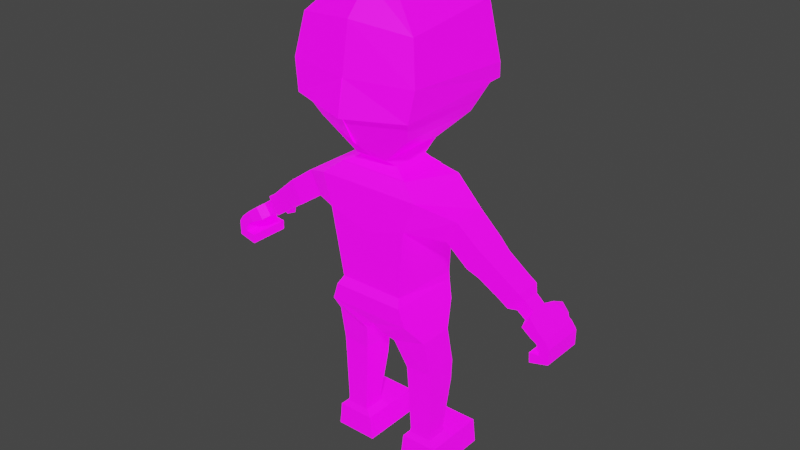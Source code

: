 # Source: claude.blend  (saved by Blender 3.5.10; exported with 4.5.12 LTS)
import bpy
from mathutils import Matrix  # noqa: F401  (used for matrix-valued properties, if any)

bpy.ops.wm.read_factory_settings(use_empty=True)
scene = bpy.context.scene
scene.name = 'Scene'

# ---- collections
col_collection = bpy.data.collections.new('Collection'); scene.collection.children.link(col_collection)

# ---- images (referenced by path relative to the original .blend; pixels are not part of the script)
import os
ASSET_DIR = os.environ.get("B2B_ASSET_DIR", "")  # directory of the original .blend (textures are referenced by path, not embedded)
HERE = os.path.dirname(os.path.abspath(__file__))  # packed textures are extracted next to this script under _unpacked/

def load_image(name, relpath, width, height, colorspace="sRGB"):
    """Load a texture the original file referenced (path relative to the .blend, or extracted next to this script)."""
    p = next((c for c in (os.path.join(HERE, relpath), os.path.join(ASSET_DIR, relpath)) if relpath and os.path.exists(c)), "")
    if p:
        img = bpy.data.images.load(p, check_existing=True)
        img.name = name
    else:  # same state as the original file: an image datablock whose file is absent (Cycles renders it pink)
        img = bpy.data.images.new(name, width, height)
        img.source = "FILE"
        img.filepath = "//" + (relpath or name)
    img.colorspace_settings.name = colorspace
    return img
img_imphenziapalette02_emission_png = load_image('ImphenziaPalette02-Emission.png', 'ImphenziaPalette02-Emission.png', 1024, 1024, 'sRGB')
img_imphenziapalette02_albedo_png = load_image('ImphenziaPalette02-Albedo.png', 'ImphenziaPalette02-Albedo.png', 1024, 1024, 'sRGB')

# ---- materials (node trees are filled in below, after node groups)
mat_material = bpy.data.materials.new('Material')
mat_material.alpha_threshold = 0.0
mat_material.use_transparent_shadow = False
mat_material.roughness = 0.5
mat_material.line_color = (0.0, 0.0, 0.0, 1.0)

# ---- material node trees
mat_material.use_nodes = True; mat_material.node_tree.nodes.clear()
_N = mat_material.node_tree.nodes; _L = mat_material.node_tree.links
n0 = _N.new('ShaderNodeOutputMaterial'); n0.name = 'Material Output'; n0.location = (300, 300)
n1 = _N.new('ShaderNodeBsdfPrincipled'); n1.name = 'Principled BSDF'; n1.location = (10, 300)
n1.distribution = 'GGX'
n1.subsurface_method = 'RANDOM_WALK_SKIN'
n1.inputs[3].default_value = 1.45
n1.inputs[28].default_value = 1.0
n2 = _N.new('ShaderNodeTexImage'); n2.name = 'Image Texture.001'; n2.location = (-380, -20)
n2.image = img_imphenziapalette02_emission_png
n3 = _N.new('ShaderNodeTexImage'); n3.name = 'Image Texture'; n3.location = (-377, 312)
n3.image = img_imphenziapalette02_albedo_png
_L.new(n1.outputs[0], n0.inputs[0])
_L.new(n3.outputs[0], n1.inputs[0])
_L.new(n2.outputs[0], n1.inputs[27])
n0.is_active_output = True

# ---- world
world_world = bpy.data.worlds.new('World'); scene.world = world_world
world_world.use_nodes = True; world_world.node_tree.nodes.clear()
_N = world_world.node_tree.nodes; _L = world_world.node_tree.links
n0 = _N.new('ShaderNodeOutputWorld'); n0.name = 'World Output'; n0.location = (300, 300)
n1 = _N.new('ShaderNodeBackground'); n1.name = 'Background'; n1.location = (10, 300)
n1.inputs[0].default_value = (0.05088, 0.05088, 0.05088, 1.0)
_L.new(n1.outputs[0], n0.inputs[0])
n0.is_active_output = True
world_world.color = (0.05088, 0.05088, 0.05088)
world_world.use_sun_shadow = False
world_world.sun_shadow_jitter_overblur = 0.0

# ---- meshes
me_cube = bpy.data.meshes.new('Cube')
me_cube.from_pydata([(-0.1631, -0.1402, 0.6624), (-0.1671, 0.1185, 0.6676), (-0.04769, 0.1226, 0.5928), (-0.04769, -0.1217, 0.5928), (0.0, -0.1402, 0.6624), (0.0, 0.1385, 0.6676), (0.0, -0.1183, 0.6097), (0.0, 0.1259, 0.6097), (0.0, -0.1243, 0.7611), (-0.1249, -0.1243, 0.7608), (-0.1398, 0.1388, 0.7608), (-0.1948, 0.0639, 0.5773), (-0.0641, 0.06055, 0.5425), (-0.1948, -0.07123, 0.5773), (-0.0641, -0.07458, 0.5425), (-0.2009, 0.08316, 0.3548), (-0.09896, 0.08316, 0.3527), (-0.2009, -0.03803, 0.3548), (-0.09896, -0.03803, 0.3527), (-0.2273, 0.05986, 0.1155), (-0.08303, 0.05986, 0.115), (-0.2273, -0.04677, 0.1155), (-0.08303, -0.04677, 0.115), (-0.2374, 0.05986, 0.02143), (-0.07192, 0.05986, 0.02138), (-0.2374, -0.04677, 0.02143), (-0.07192, -0.04677, 0.02138), (-0.2273, 0.1975, 0.1155), (-0.08303, 0.1975, 0.115), (-0.2374, 0.1975, 0.02143), (-0.07192, 0.1975, 0.02138), (-0.1581, -0.1414, 1.03), (0.0, -0.1414, 0.9798), (0.0, 0.1299, 0.9798), (0.0, -0.1364, 1.145), (0.0, 0.1014, 1.173), (-0.2843, -0.06947, 1.008), (-0.2843, 0.06214, 1.008), (-0.3262, -0.06947, 1.092), (-0.3262, 0.06214, 1.092), (-0.4161, -0.06757, 0.9213), (-0.4161, 0.03908, 0.9213), (-0.4567, -0.06757, 0.9935), (-0.4567, 0.03908, 0.9935), (-0.5213, -0.05371, 0.8436), (-0.5213, 0.04637, 0.8436), (-0.5626, -0.05371, 0.9092), (-0.5626, 0.04637, 0.9092), (-0.5486, -0.03719, 0.8397), (-0.5486, 0.02985, 0.8397), (-0.5763, -0.03719, 0.8835), (-0.5763, 0.02985, 0.8835), (-0.5813, -0.03725, 0.8161), (-0.5813, 0.02559, 0.8161), (-0.609, -0.03725, 0.8599), (-0.609, 0.02559, 0.8599), (-0.5911, -0.07149, 0.809), (-0.5911, 0.06674, 0.809), (-0.6188, -0.07149, 0.8528), (-0.6188, 0.06674, 0.8528), (-0.6335, -0.08213, 0.7897), (-0.6335, 0.07738, 0.7897), (-0.6564, -0.08213, 0.8246), (-0.6564, 0.07738, 0.8246), (-0.6307, -0.08213, 0.7355), (-0.6307, 0.07738, 0.7355), (-0.6328, -0.08213, 0.6988), (-0.6328, 0.07738, 0.6988), (-0.6058, 0.1174, 0.7642), (-0.6237, 0.1426, 0.7797), (-0.6301, 0.09909, 0.7573), (-0.6476, 0.1233, 0.7722), (-0.654, 0.07738, 0.7785), (-0.6679, 0.07738, 0.7575), (-0.6681, 0.07738, 0.7386), (-0.7026, 0.07738, 0.7169), (-0.7035, 0.07738, 0.7738), (-0.6861, 0.07738, 0.7989), (-0.654, -0.08213, 0.7785), (-0.6679, -0.08213, 0.7575), (-0.6681, -0.08213, 0.7386), (-0.6861, -0.08213, 0.7989), (-0.7035, -0.08213, 0.7738), (-0.7026, -0.08213, 0.7169), (-0.6193, 0.1232, 0.8242), (-0.6523, 0.108, 0.8045), (-0.6316, 0.08805, 0.7768), (-0.596, 0.1001, 0.7922), (0.0, -0.0782, 1.225), (0.0, 0.07086, 1.225), (0.0, -0.2011, 1.331), (-0.1802, -0.1463, 1.358), (-0.1084, 0.2823, 1.318), (0.0, 0.2848, 1.308), (0.0, -0.1127, 1.796), (0.0, 0.3148, 1.398), (-0.06639, 0.2116, 1.792), (0.0, 0.2037, 1.802), (0.0, 0.3348, 1.441), (0.0, -0.2497, 1.426), (-0.2167, -0.1921, 1.448), (-0.1846, 0.311, 1.458), (0.0, 0.1465, 1.251), (0.0, -0.1114, 1.249), (-0.0633, -0.1114, 1.249), (-0.0633, 0.1465, 1.251), (0.0, 0.2978, 1.518), (0.0, 0.3079, 1.379), (0.0, -0.2449, 1.553), (-0.2126, 0.2683, 1.526), (0.0, 0.2523, 1.726), (-0.02991, 0.3075, 1.381), (0.0, -0.1976, 1.725), (-0.1853, 0.2351, 1.734), (-0.1448, 0.1361, 0.7301), (0.0, 0.1447, 0.7301), (0.0, -0.1434, 0.7301), (-0.1401, -0.1434, 0.7301), (-0.1067, 0.0501, 0.14), (-0.1996, 0.0501, 0.1408), (-0.1067, -0.03701, 0.14), (-0.1996, -0.03701, 0.1408), (-0.1946, 0.04889, 0.1591), (-0.1946, -0.03581, 0.1591), (-0.1106, 0.04889, 0.1582), (-0.1106, -0.03581, 0.1582), (-0.09542, -0.04134, 0.4257), (-0.09542, 0.08662, 0.4257), (-0.2018, 0.08662, 0.434), (-0.2018, -0.04134, 0.434), (-0.3714, -0.0754, 0.9442), (-0.3714, 0.04691, 0.9442), (-0.4156, -0.0754, 1.028), (-0.4156, 0.04691, 1.028), (-0.4908, 0.04637, 0.8638), (-0.5316, 0.04637, 0.9297), (-0.4908, -0.05371, 0.8638), (-0.5316, -0.05371, 0.9297), (-0.03875, 0.279, 1.502), (-0.072, 0.2752, 1.5), (-0.04638, 0.2725, 1.58), (-0.07626, 0.2677, 1.578), (-0.08076, 0.2927, 1.584), (-0.0765, 0.3001, 1.505), (-0.04325, 0.3039, 1.508), (-0.05088, 0.2974, 1.586), (0.0, -0.1211, 1.837), (-0.1208, -0.1213, 1.812), (-0.09901, 0.1599, 1.843), (0.0, 0.1618, 1.857), (-0.223, -0.1718, 1.71), (0.0, -0.244, 1.555), (0.0, -0.2683, 1.428), (-0.2317, 0.2693, 1.524), (-0.2031, 0.3119, 1.453), (-0.2303, -0.2056, 1.446), (-0.2493, -0.1961, 1.558), (0.0, -0.2139, 1.735), (-0.2039, 0.2356, 1.743), (-0.04051, 0.3115, 1.4), (-0.03036, 0.3124, 1.377), (0.0, 0.3178, 1.376), (-0.04096, 0.3164, 1.397), (0.0, 0.3247, 1.395), (0.0, 0.1199, 1.163), (-0.06313, 0.07639, 1.213), (0.0, 0.07754, 1.215), (-0.06322, 0.08211, 1.218), (0.0, 0.08326, 1.219), (-0.03788, 0.1115, 1.163), (0.0, 0.1241, 1.17), (-0.03892, 0.1157, 1.17), (0.0, 0.1308, 1.163), (0.0, 0.1423, 0.9797), (-0.04073, 0.1401, 0.9803), (0.0, 0.1485, 0.9797), (0.0, 0.1408, 0.8884), (0.0, 0.1492, 0.8878), (0.0, 0.147, 0.8884), (0.0, 0.1554, 0.8878), (-0.06431, 0.06275, 1.218), (0.0, 0.06391, 1.22), (-0.06441, 0.06848, 1.222), (0.0, 0.06963, 1.224), (-0.04073, 0.1339, 0.9803), (-0.03788, 0.1224, 1.163), (-0.1979, 0.1014, 1.173), (-0.09932, -0.08902, 1.21), (0.0, -0.08902, 1.21), (0.0, 0.08523, 1.197), (0.0, 0.07621, 1.213), (0.0, 0.08547, 1.199), (-0.0997, -0.08878, 1.212), (-0.1355, -0.1081, 1.197), (0.0, -0.2179, 1.364), (-0.1348, 0.2923, 1.366), (0.0, 0.3021, 1.354), (-0.1928, -0.1622, 1.389), (0.0, 0.2622, 1.299), (-0.1611, -0.1406, 1.341), (0.0, -0.1865, 1.318), (-0.1011, 0.2602, 1.307), (0.0, 0.1468, 0.7631), (-0.1581, 0.1299, 1.03), (-0.1979, -0.1364, 1.145), (-0.1351, 0.08523, 1.197), (0.0, -0.1084, 1.195), (-0.1351, -0.1084, 1.195), (0.0, -0.1081, 1.197), (0.0, -0.08878, 1.212), (-0.0997, 0.07625, 1.213), (-0.1355, 0.08547, 1.199), (-0.06281, 0.1419, 0.7617), (-0.09737, 0.1299, 1.011), (-0.08322, 0.08523, 1.197), (-0.08345, 0.08547, 1.199), (-0.09751, 0.1014, 1.173), (-0.0614, 0.07625, 1.213), (-0.07932, -0.0782, 1.225), (-0.07932, 0.07086, 1.225), (0.1631, -0.1402, 0.6624), (0.1671, 0.1185, 0.6676), (0.04769, 0.1226, 0.5928), (0.04769, -0.1217, 0.5928), (0.1249, -0.1243, 0.7608), (0.1398, 0.1388, 0.7608), (0.1948, 0.0639, 0.5773), (0.0641, 0.06055, 0.5425), (0.1948, -0.07123, 0.5773), (0.0641, -0.07458, 0.5425), (0.2009, 0.08316, 0.3548), (0.09896, 0.08316, 0.3527), (0.2009, -0.03803, 0.3548), (0.09896, -0.03803, 0.3527), (0.2273, 0.05986, 0.1155), (0.08303, 0.05986, 0.115), (0.2273, -0.04677, 0.1155), (0.08303, -0.04677, 0.115), (0.2374, 0.05986, 0.02143), (0.07192, 0.05986, 0.02138), (0.2374, -0.04677, 0.02143), (0.07192, -0.04677, 0.02138), (0.2273, 0.1975, 0.1155), (0.08303, 0.1975, 0.115), (0.2374, 0.1975, 0.02143), (0.07192, 0.1975, 0.02138), (0.1581, -0.1414, 1.03), (0.2843, -0.06947, 1.008), (0.2843, 0.06214, 1.008), (0.3262, -0.06947, 1.092), (0.3262, 0.06214, 1.092), (0.4161, -0.06757, 0.9213), (0.4161, 0.03908, 0.9213), (0.4567, -0.06757, 0.9935), (0.4567, 0.03908, 0.9935), (0.5213, -0.05371, 0.8436), (0.5213, 0.04637, 0.8436), (0.5626, -0.05371, 0.9092), (0.5626, 0.04637, 0.9092), (0.5486, -0.03719, 0.8397), (0.5486, 0.02985, 0.8397), (0.5763, -0.03719, 0.8835), (0.5763, 0.02985, 0.8835), (0.5813, -0.03725, 0.8161), (0.5813, 0.02559, 0.8161), (0.609, -0.03725, 0.8599), (0.609, 0.02559, 0.8599), (0.5911, -0.07149, 0.809), (0.5911, 0.06674, 0.809), (0.6188, -0.07149, 0.8528), (0.6188, 0.06674, 0.8528), (0.6335, -0.08213, 0.7897), (0.6335, 0.07738, 0.7897), (0.6564, -0.08213, 0.8246), (0.6564, 0.07738, 0.8246), (0.6307, -0.08213, 0.7355), (0.6307, 0.07738, 0.7355), (0.6328, -0.08213, 0.6988), (0.6328, 0.07738, 0.6988), (0.6058, 0.1174, 0.7642), (0.6237, 0.1426, 0.7797), (0.6301, 0.09909, 0.7573), (0.6476, 0.1233, 0.7722), (0.654, 0.07738, 0.7785), (0.6679, 0.07738, 0.7575), (0.6681, 0.07738, 0.7386), (0.7026, 0.07738, 0.7169), (0.7035, 0.07738, 0.7738), (0.6861, 0.07738, 0.7989), (0.654, -0.08213, 0.7785), (0.6679, -0.08213, 0.7575), (0.6681, -0.08213, 0.7386), (0.6861, -0.08213, 0.7989), (0.7035, -0.08213, 0.7738), (0.7026, -0.08213, 0.7169), (0.6193, 0.1232, 0.8242), (0.6523, 0.108, 0.8045), (0.6316, 0.08805, 0.7768), (0.596, 0.1001, 0.7922), (0.1802, -0.1463, 1.358), (0.1084, 0.2823, 1.318), (0.06639, 0.2116, 1.792), (0.2167, -0.1921, 1.448), (0.1846, 0.311, 1.458), (0.0633, -0.1114, 1.249), (0.0633, 0.1465, 1.251), (0.2126, 0.2683, 1.526), (0.02991, 0.3075, 1.381), (0.1853, 0.2351, 1.734), (0.1448, 0.1361, 0.7301), (0.1401, -0.1434, 0.7301), (0.1067, 0.0501, 0.14), (0.1996, 0.0501, 0.1408), (0.1067, -0.03701, 0.14), (0.1996, -0.03701, 0.1408), (0.1946, 0.04889, 0.1591), (0.1946, -0.03581, 0.1591), (0.1106, 0.04889, 0.1582), (0.1106, -0.03581, 0.1582), (0.09542, -0.04134, 0.4257), (0.09542, 0.08662, 0.4257), (0.2018, 0.08662, 0.434), (0.2018, -0.04134, 0.434), (0.3714, -0.0754, 0.9442), (0.3714, 0.04691, 0.9442), (0.4156, -0.0754, 1.028), (0.4156, 0.04691, 1.028), (0.4908, 0.04637, 0.8638), (0.5316, 0.04637, 0.9297), (0.4908, -0.05371, 0.8638), (0.5316, -0.05371, 0.9297), (0.03875, 0.279, 1.502), (0.072, 0.2752, 1.5), (0.04638, 0.2725, 1.58), (0.07626, 0.2677, 1.578), (0.08076, 0.2927, 1.584), (0.0765, 0.3001, 1.505), (0.04325, 0.3039, 1.508), (0.05088, 0.2974, 1.586), (0.1208, -0.1213, 1.812), (0.09901, 0.1599, 1.843), (0.223, -0.1718, 1.71), (0.2317, 0.2693, 1.524), (0.2031, 0.3119, 1.453), (0.2303, -0.2056, 1.446), (0.2493, -0.1961, 1.558), (0.2039, 0.2356, 1.743), (0.04051, 0.3115, 1.4), (0.03036, 0.3124, 1.377), (0.04096, 0.3164, 1.397), (0.06313, 0.07639, 1.213), (0.06322, 0.08211, 1.218), (0.03788, 0.1115, 1.163), (0.03892, 0.1157, 1.17), (0.04073, 0.1401, 0.9803), (0.06431, 0.06275, 1.218), (0.06441, 0.06848, 1.222), (0.04073, 0.1339, 0.9803), (0.03788, 0.1224, 1.163), (0.1979, 0.1014, 1.173), (0.09932, -0.08902, 1.21), (0.0997, -0.08878, 1.212), (0.1355, -0.1081, 1.197), (0.1348, 0.2923, 1.366), (0.1928, -0.1622, 1.389), (0.1611, -0.1406, 1.341), (0.1011, 0.2602, 1.307), (0.1581, 0.1299, 1.03), (0.1979, -0.1364, 1.145), (0.1351, 0.08523, 1.197), (0.1351, -0.1084, 1.195), (0.0997, 0.07625, 1.213), (0.1355, 0.08547, 1.199), (0.06281, 0.1419, 0.7617), (0.09737, 0.1299, 1.011), (0.08322, 0.08523, 1.197), (0.08345, 0.08547, 1.199), (0.09751, 0.1014, 1.173), (0.0614, 0.07625, 1.213), (0.07932, -0.0782, 1.225), (0.07932, 0.07086, 1.225)], [], [(3, 0, 13, 14), (6, 4, 0, 3), (115, 114, 10, 202), (2, 7, 6, 3), (2, 1, 5, 7), (6, 7, 5, 4), (9, 8, 32, 31), (117, 116, 8, 9), (116, 115, 202, 8), (114, 117, 9, 10), (127, 126, 18, 16), (1, 2, 12, 11), (2, 3, 14, 12), (0, 1, 11, 13), (119, 118, 20, 19), (129, 128, 15, 17), (126, 129, 17, 18), (128, 127, 16, 15), (22, 21, 25, 26), (118, 120, 22, 20), (121, 119, 19, 21), (120, 121, 21, 22), (26, 25, 23, 24), (20, 24, 30, 28), (20, 22, 26, 24), (21, 19, 23, 25), (27, 28, 30, 29), (24, 23, 29, 30), (23, 19, 27, 29), (19, 20, 28, 27), (8, 202, 33, 32), (10, 9, 31, 203), (31, 32, 34, 204), (32, 33, 35, 34), (204, 186, 39, 38), (131, 130, 40, 41), (203, 31, 36, 37), (186, 203, 37, 39), (31, 204, 38, 36), (135, 134, 45, 47), (130, 132, 42, 40), (132, 133, 43, 42), (133, 131, 41, 43), (44, 46, 50, 48), (134, 136, 44, 45), (136, 137, 46, 44), (137, 135, 47, 46), (51, 49, 53, 55), (46, 47, 51, 50), (47, 45, 49, 51), (45, 44, 48, 49), (52, 54, 58, 56), (49, 48, 52, 53), (48, 50, 54, 52), (50, 51, 55, 54), (56, 58, 62, 60), (54, 55, 59, 58), (55, 53, 57, 59), (53, 52, 56, 57), (75, 74, 65, 67), (58, 59, 63, 62), (85, 84, 69, 71), (57, 56, 60, 61), (65, 64, 66, 67), (74, 80, 64, 65), (80, 83, 66, 64), (83, 75, 67, 66), (69, 68, 70, 71), (86, 85, 71, 70), (87, 86, 70, 68), (84, 87, 68, 69), (62, 63, 77, 81), (81, 77, 76, 82), (82, 76, 75, 83), (60, 62, 81, 78), (78, 81, 82, 79), (79, 82, 83, 80), (61, 60, 78, 72), (72, 78, 79, 73), (73, 79, 80, 74), (63, 61, 72, 77), (77, 72, 73, 76), (76, 73, 74, 75), (59, 57, 87, 84), (57, 61, 86, 87), (61, 63, 85, 86), (63, 59, 84, 85), (200, 198, 93, 90), (188, 190, 89, 88), (112, 110, 97, 94), (201, 199, 91, 92), (198, 201, 92, 93), (97, 96, 148, 149), (100, 99, 152, 155), (110, 113, 96, 97), (96, 113, 158, 148), (90, 194, 99, 100, 197, 91, 199, 104, 103, 200), (196, 195, 101, 98), (195, 197, 100, 101), (194, 196, 98, 99), (218, 88, 103, 104), (89, 219, 105, 102), (219, 218, 104, 105), (88, 89, 102, 103), (109, 101, 154, 153), (98, 101, 109, 106), (101, 100, 155, 154), (99, 98, 106, 108), (112, 94, 146, 157), (106, 109, 113, 110), (113, 109, 153, 158), (108, 106, 110, 112), (1, 0, 117, 114), (4, 5, 115, 116), (0, 4, 116, 117), (5, 1, 114, 115), (125, 123, 121, 120), (123, 122, 119, 121), (124, 125, 120, 118), (122, 124, 118, 119), (15, 16, 124, 122), (16, 18, 125, 124), (17, 15, 122, 123), (18, 17, 123, 125), (11, 12, 127, 128), (14, 13, 129, 126), (13, 11, 128, 129), (12, 14, 126, 127), (39, 37, 131, 133), (38, 39, 133, 132), (36, 38, 132, 130), (37, 36, 130, 131), (42, 43, 135, 137), (40, 42, 137, 136), (41, 40, 136, 134), (43, 41, 134, 135), (138, 140, 141, 139), (144, 143, 142, 145), (141, 140, 145, 142), (138, 139, 143, 144), (140, 138, 144, 145), (139, 141, 142, 143), (149, 148, 147, 146), (158, 150, 147, 148), (150, 157, 146, 147), (155, 152, 151, 156), (154, 155, 156, 153), (156, 151, 157, 150), (153, 156, 150, 158), (99, 108, 151, 152), (108, 112, 157, 151), (94, 97, 149, 146), (107, 95, 159, 111), (161, 160, 162, 163), (107, 111, 160, 161), (159, 95, 163, 162), (111, 159, 162, 160), (164, 166, 165, 169), (170, 171, 167, 168), (169, 165, 167, 171), (167, 165, 180, 182), (172, 185, 171, 170), (169, 171, 185), (174, 175, 179, 178), (164, 169, 184, 173), (185, 172, 175, 174), (177, 176, 178, 179), (184, 174, 178, 176), (173, 184, 176, 177), (180, 181, 183, 182), (168, 167, 182, 183), (165, 166, 181, 180), (169, 185, 174, 184), (204, 34, 206, 207), (34, 35, 189, 206), (187, 207, 193, 192), (188, 187, 192, 209), (206, 188, 209, 208), (188, 88, 218, 192, 209), (90, 93, 196, 194), (92, 91, 197, 195), (93, 92, 195, 196), (102, 105, 201, 198), (105, 104, 199, 201), (103, 102, 198, 200), (212, 10, 203, 213), (213, 203, 186, 216), (186, 204, 207, 205), (216, 186, 205, 214), (193, 208, 209, 192), (205, 207, 193, 211), (207, 206, 208, 193), (214, 205, 211, 215), (189, 214, 215, 191), (35, 216, 214, 189), (33, 213, 216, 35), (202, 212, 213, 33), (191, 215, 210, 219, 89, 190), (218, 219, 210, 192), (192, 210, 215, 211, 193), (223, 229, 228, 220), (6, 223, 220, 4), (115, 202, 225, 309), (222, 223, 6, 7), (222, 7, 5, 221), (224, 246, 32, 8), (310, 224, 8, 116), (309, 225, 224, 310), (320, 231, 233, 319), (221, 226, 227, 222), (222, 227, 229, 223), (220, 228, 226, 221), (312, 234, 235, 311), (322, 232, 230, 321), (319, 233, 232, 322), (321, 230, 231, 320), (237, 241, 240, 236), (311, 235, 237, 313), (314, 236, 234, 312), (313, 237, 236, 314), (241, 239, 238, 240), (235, 243, 245, 239), (235, 239, 241, 237), (236, 240, 238, 234), (242, 244, 245, 243), (239, 245, 244, 238), (238, 244, 242, 234), (234, 242, 243, 235), (225, 367, 246, 224), (246, 368, 34, 32), (368, 249, 250, 359), (324, 252, 251, 323), (367, 248, 247, 246), (359, 250, 248, 367), (246, 247, 249, 368), (328, 258, 256, 327), (323, 251, 253, 325), (325, 253, 254, 326), (326, 254, 252, 324), (255, 259, 261, 257), (327, 256, 255, 329), (329, 255, 257, 330), (330, 257, 258, 328), (262, 266, 264, 260), (257, 261, 262, 258), (258, 262, 260, 256), (256, 260, 259, 255), (263, 267, 269, 265), (260, 264, 263, 259), (259, 263, 265, 261), (261, 265, 266, 262), (267, 271, 273, 269), (265, 269, 270, 266), (266, 270, 268, 264), (264, 268, 267, 263), (286, 278, 276, 285), (269, 273, 274, 270), (296, 282, 280, 295), (268, 272, 271, 267), (276, 278, 277, 275), (285, 276, 275, 291), (291, 275, 277, 294), (294, 277, 278, 286), (280, 282, 281, 279), (297, 281, 282, 296), (298, 279, 281, 297), (295, 280, 279, 298), (273, 292, 288, 274), (292, 293, 287, 288), (293, 294, 286, 287), (271, 289, 292, 273), (289, 290, 293, 292), (290, 291, 294, 293), (272, 283, 289, 271), (283, 284, 290, 289), (284, 285, 291, 290), (274, 288, 283, 272), (288, 287, 284, 283), (287, 286, 285, 284), (270, 295, 298, 268), (268, 298, 297, 272), (272, 297, 296, 274), (274, 296, 295, 270), (366, 300, 299, 365), (198, 93, 300, 366), (97, 149, 340, 301), (302, 344, 152, 99), (110, 97, 301, 308), (301, 340, 346, 308), (90, 200, 103, 304, 365, 299, 364, 302, 99, 194), (196, 98, 303, 363), (363, 303, 302, 364), (379, 304, 103, 88), (89, 102, 305, 380), (380, 305, 304, 379), (306, 342, 343, 303), (98, 106, 306, 303), (303, 343, 344, 302), (106, 110, 308, 306), (308, 346, 342, 306), (221, 309, 310, 220), (220, 310, 116, 4), (5, 115, 309, 221), (318, 313, 314, 316), (316, 314, 312, 315), (317, 311, 313, 318), (315, 312, 311, 317), (230, 315, 317, 231), (231, 317, 318, 233), (232, 316, 315, 230), (233, 318, 316, 232), (226, 321, 320, 227), (229, 319, 322, 228), (228, 322, 321, 226), (227, 320, 319, 229), (250, 326, 324, 248), (249, 325, 326, 250), (247, 323, 325, 249), (248, 324, 323, 247), (253, 330, 328, 254), (251, 329, 330, 253), (252, 327, 329, 251), (254, 328, 327, 252), (331, 332, 334, 333), (337, 338, 335, 336), (334, 335, 338, 333), (331, 337, 336, 332), (333, 338, 337, 331), (332, 336, 335, 334), (149, 146, 339, 340), (346, 340, 339, 341), (341, 339, 146, 157), (344, 345, 151, 152), (343, 342, 345, 344), (345, 341, 157, 151), (342, 346, 341, 345), (107, 307, 347, 95), (161, 163, 349, 348), (107, 161, 348, 307), (347, 349, 163, 95), (307, 348, 349, 347), (164, 352, 350, 166), (170, 168, 351, 353), (352, 353, 351, 350), (351, 356, 355, 350), (172, 170, 353, 358), (352, 358, 353), (354, 178, 179, 175), (164, 173, 357, 352), (358, 354, 175, 172), (357, 176, 178, 354), (173, 177, 176, 357), (355, 356, 183, 181), (168, 183, 356, 351), (350, 355, 181, 166), (352, 357, 354, 358), (368, 370, 206, 34), (360, 361, 362, 370), (188, 209, 361, 360), (188, 209, 361, 379, 88), (300, 363, 364, 299), (93, 196, 363, 300), (102, 198, 366, 305), (305, 366, 365, 304), (373, 374, 367, 225), (374, 377, 359, 367), (359, 369, 370, 368), (377, 375, 369, 359), (362, 361, 209, 208), (369, 372, 362, 370), (370, 362, 208, 206), (375, 376, 372, 369), (189, 191, 376, 375), (35, 189, 375, 377), (33, 35, 377, 374), (202, 33, 374, 373), (191, 190, 89, 380, 371, 376), (379, 361, 371, 380), (361, 362, 372, 376, 371)])
_uv = me_cube.uv_layers.new(name='UVMap')
_uv.uv.foreach_set('vector', [0.2787, 0.7253, 0.2787, 0.7253, 0.2787, 0.7253, 0.2787, 0.7253, 0.2787, 0.7253, 0.2787, 0.7253, 0.2787, 0.7253, 0.2787, 0.7253, 0.4454, 0.9937, 0.4454, 0.9937, 0.4454, 0.9937, 0.4454, 0.9937, 0.2787, 0.7253, 0.2787, 0.7253, 0.2787, 0.7253, 0.2787, 0.7253, 0.2787, 0.7253, 0.2787, 0.7253, 0.2787, 0.7253, 0.2787, 0.7253, 0.2461, 0.9297, 0.2461, 0.9297, 0.2461, 0.9297, 0.2461, 0.9297, 0.2793, 0.7252, 0.2793, 0.7252, 0.2793, 0.7252, 0.2793, 0.7252, 0.4454, 0.9937, 0.4454, 0.9937, 0.4454, 0.9937, 0.4454, 0.9937, 0.2461, 0.9297, 0.2461, 0.9297, 0.2461, 0.9297, 0.2461, 0.9297, 0.4454, 0.9937, 0.4454, 0.9937, 0.4454, 0.9937, 0.4454, 0.9937, 0.2787, 0.7253, 0.2787, 0.7253, 0.2787, 0.7253, 0.2787, 0.7253, 0.2787, 0.7253, 0.2787, 0.7253, 0.2787, 0.7253, 0.2787, 0.7253, 0.2787, 0.7253, 0.2787, 0.7253, 0.2787, 0.7253, 0.2787, 0.7253, 0.2787, 0.7253, 0.2787, 0.7253, 0.2787, 0.7253, 0.2787, 0.7253, 0.4553, 0.9878, 0.4553, 0.9878, 0.4553, 0.9878, 0.4553, 0.9878, 0.2787, 0.7253, 0.2787, 0.7253, 0.2787, 0.7253, 0.2787, 0.7253, 0.2787, 0.7253, 0.2787, 0.7253, 0.2787, 0.7253, 0.2787, 0.7253, 0.2787, 0.7253, 0.2787, 0.7253, 0.2787, 0.7253, 0.2787, 0.7253, 0.4553, 0.9878, 0.4553, 0.9878, 0.4553, 0.9878, 0.4553, 0.9878, 0.4553, 0.9878, 0.4553, 0.9878, 0.4553, 0.9878, 0.4553, 0.9878, 0.4553, 0.9878, 0.4553, 0.9878, 0.4553, 0.9878, 0.4553, 0.9878, 0.4553, 0.9878, 0.4553, 0.9878, 0.4553, 0.9878, 0.4553, 0.9878, 0.4553, 0.9878, 0.4553, 0.9878, 0.4553, 0.9878, 0.4553, 0.9878, 0.4553, 0.9878, 0.4553, 0.9878, 0.4553, 0.9878, 0.4553, 0.9878, 0.4553, 0.9878, 0.4553, 0.9878, 0.4553, 0.9878, 0.4553, 0.9878, 0.4553, 0.9878, 0.4553, 0.9878, 0.4553, 0.9878, 0.4553, 0.9878, 0.4553, 0.9878, 0.4553, 0.9878, 0.4553, 0.9878, 0.4553, 0.9878, 0.4553, 0.9878, 0.4553, 0.9878, 0.4553, 0.9878, 0.4553, 0.9878, 0.4553, 0.9878, 0.4553, 0.9878, 0.4553, 0.9878, 0.4553, 0.9878, 0.4553, 0.9878, 0.4553, 0.9878, 0.4553, 0.9878, 0.4553, 0.9878, 0.2461, 0.9297, 0.2461, 0.9297, 0.2461, 0.9297, 0.2461, 0.9297, 0.2793, 0.7252, 0.2793, 0.7252, 0.2793, 0.7252, 0.2793, 0.7252, 0.2793, 0.7252, 0.2793, 0.7252, 0.2793, 0.7252, 0.2793, 0.7252, 0.04923, 0.9494, 0.04923, 0.9494, 0.04923, 0.9494, 0.04923, 0.9494, 0.2793, 0.7252, 0.2793, 0.7252, 0.2793, 0.7252, 0.2793, 0.7252, 0.2793, 0.7252, 0.2793, 0.7252, 0.2793, 0.7252, 0.2793, 0.7252, 0.2793, 0.7252, 0.2793, 0.7252, 0.2793, 0.7252, 0.2793, 0.7252, 0.2793, 0.7252, 0.2793, 0.7252, 0.2793, 0.7252, 0.2793, 0.7252, 0.2793, 0.7252, 0.2793, 0.7252, 0.2793, 0.7252, 0.2793, 0.7252, 0.2793, 0.7252, 0.2793, 0.7252, 0.2793, 0.7252, 0.2793, 0.7252, 0.2793, 0.7252, 0.2793, 0.7252, 0.2793, 0.7252, 0.2793, 0.7252, 0.2793, 0.7252, 0.2793, 0.7252, 0.2793, 0.7252, 0.2793, 0.7252, 0.2793, 0.7252, 0.2793, 0.7252, 0.2793, 0.7252, 0.2793, 0.7252, 0.04923, 0.9494, 0.04923, 0.9494, 0.04923, 0.9494, 0.04923, 0.9494, 0.2793, 0.7252, 0.2793, 0.7252, 0.2793, 0.7252, 0.2793, 0.7252, 0.2793, 0.7252, 0.2793, 0.7252, 0.2793, 0.7252, 0.2793, 0.7252, 0.2793, 0.7252, 0.2793, 0.7252, 0.2793, 0.7252, 0.2793, 0.7252, 0.3091, 0.508, 0.3091, 0.508, 0.3091, 0.508, 0.3091, 0.508, 0.04923, 0.9494, 0.04923, 0.9494, 0.04923, 0.9494, 0.04923, 0.9494, 0.04923, 0.9494, 0.04923, 0.9494, 0.04923, 0.9494, 0.04923, 0.9494, 0.04923, 0.9494, 0.04923, 0.9494, 0.04923, 0.9494, 0.04923, 0.9494, 0.3091, 0.508, 0.3091, 0.508, 0.3091, 0.508, 0.3091, 0.508, 0.3091, 0.508, 0.3091, 0.508, 0.3091, 0.508, 0.3091, 0.508, 0.3091, 0.508, 0.3091, 0.508, 0.3091, 0.508, 0.3091, 0.508, 0.3091, 0.508, 0.3091, 0.508, 0.3091, 0.508, 0.3091, 0.508, 0.3091, 0.508, 0.3091, 0.508, 0.3091, 0.508, 0.3091, 0.508, 0.3091, 0.508, 0.3091, 0.508, 0.3091, 0.508, 0.3091, 0.508, 0.3091, 0.508, 0.3091, 0.508, 0.3091, 0.508, 0.3091, 0.508, 0.3091, 0.508, 0.3091, 0.508, 0.3091, 0.508, 0.3091, 0.508, 0.3091, 0.508, 0.3091, 0.508, 0.3091, 0.508, 0.3091, 0.508, 0.3091, 0.508, 0.3091, 0.508, 0.3091, 0.508, 0.3091, 0.508, 0.3091, 0.508, 0.3091, 0.508, 0.3091, 0.508, 0.3091, 0.508, 0.3091, 0.508, 0.3091, 0.508, 0.3091, 0.508, 0.3091, 0.508, 0.3091, 0.508, 0.3091, 0.508, 0.3091, 0.508, 0.3091, 0.508, 0.3091, 0.508, 0.3091, 0.508, 0.3091, 0.508, 0.3091, 0.508, 0.3091, 0.508, 0.3091, 0.508, 0.3091, 0.508, 0.3091, 0.508, 0.3091, 0.508, 0.3091, 0.508, 0.3091, 0.508, 0.3091, 0.508, 0.3091, 0.508, 0.3091, 0.508, 0.3091, 0.508, 0.3091, 0.508, 0.3091, 0.508, 0.3091, 0.508, 0.3091, 0.508, 0.3091, 0.508, 0.3091, 0.508, 0.3091, 0.508, 0.3091, 0.508, 0.3091, 0.508, 0.3091, 0.508, 0.3091, 0.508, 0.3091, 0.508, 0.3091, 0.508, 0.3091, 0.508, 0.3091, 0.508, 0.3091, 0.508, 0.3091, 0.508, 0.3091, 0.508, 0.3091, 0.508, 0.3091, 0.508, 0.3091, 0.508, 0.3091, 0.508, 0.3091, 0.508, 0.3091, 0.508, 0.3091, 0.508, 0.3091, 0.508, 0.3091, 0.508, 0.3091, 0.508, 0.3091, 0.508, 0.3091, 0.508, 0.3091, 0.508, 0.3091, 0.508, 0.3091, 0.508, 0.3091, 0.508, 0.3091, 0.508, 0.3091, 0.508, 0.3091, 0.508, 0.3091, 0.508, 0.3091, 0.508, 0.3091, 0.508, 0.3091, 0.508, 0.3091, 0.508, 0.3091, 0.508, 0.3091, 0.508, 0.3091, 0.508, 0.3091, 0.508, 0.3091, 0.508, 0.3091, 0.508, 0.3091, 0.508, 0.3091, 0.508, 0.3091, 0.508, 0.3091, 0.508, 0.3091, 0.508, 0.3091, 0.508, 0.3091, 0.508, 0.3091, 0.508, 0.3091, 0.508, 0.3091, 0.508, 0.3091, 0.508, 0.3091, 0.508, 0.3091, 0.508, 0.3091, 0.508, 0.3091, 0.508, 0.3091, 0.508, 0.3091, 0.508, 0.3091, 0.508, 0.3091, 0.508, 0.3091, 0.508, 0.3091, 0.508, 0.3091, 0.508, 0.3091, 0.508, 0.3091, 0.508, 0.3091, 0.508, 0.3091, 0.508, 0.3091, 0.508, 0.3091, 0.508, 0.3091, 0.508, 0.03447, 1.021, 0.03447, 1.021, 0.03447, 1.021, 0.03447, 1.021, 0.2461, 0.9297, 0.2461, 0.9297, 0.2461, 0.9297, 0.2461, 0.9297, 0.1172, 0.8574, 0.1172, 0.8574, 0.1172, 0.8574, 0.1172, 0.8574, 0.2974, 0.9709, 0.2974, 0.9709, 0.2974, 0.9709, 0.2974, 0.9709, 0.2974, 0.9709, 0.2974, 0.9709, 0.2974, 0.9709, 0.2974, 0.9709, 0.2968, 0.9682, 0.2968, 0.9682, 0.2968, 0.9682, 0.2968, 0.9682, 0.2968, 0.9682, 0.2968, 0.9682, 0.2968, 0.9682, 0.2968, 0.9682, 0.3091, 0.508, 0.3091, 0.508, 0.3091, 0.508, 0.3091, 0.508, 0.2968, 0.9682, 0.2968, 0.9682, 0.2968, 0.9682, 0.2968, 0.9682, 0.3098, 0.5079, 0.3091, 0.508, 0.3091, 0.508, 0.3091, 0.508, 0.3098, 0.5079, 0.3098, 0.5079, 0.3091, 0.508, 0.3091, 0.508, 0.3091, 0.508, 0.3098, 0.5079, 0.3091, 0.508, 0.3091, 0.508, 0.3091, 0.508, 0.3091, 0.508, 0.3091, 0.508, 0.3091, 0.508, 0.3091, 0.508, 0.3091, 0.508, 0.03447, 1.021, 0.03447, 1.021, 0.03447, 1.021, 0.03447, 1.021, 0.3091, 0.508, 0.3091, 0.508, 0.3091, 0.508, 0.3091, 0.508, 0.3091, 0.508, 0.3091, 0.508, 0.3091, 0.508, 0.3091, 0.508, 0.3091, 0.508, 0.3091, 0.508, 0.3091, 0.508, 0.3091, 0.508, 0.03447, 1.021, 0.03447, 1.021, 0.03447, 1.021, 0.03447, 1.021, 0.2968, 0.9682, 0.2968, 0.9682, 0.2968, 0.9682, 0.2968, 0.9682, 0.3091, 0.508, 0.3091, 0.508, 0.3091, 0.508, 0.3091, 0.508, 0.2968, 0.9682, 0.2968, 0.9682, 0.2968, 0.9682, 0.2968, 0.9682, 0.03447, 1.021, 0.03447, 1.021, 0.03447, 1.021, 0.03447, 1.021, 0.1172, 0.8574, 0.1172, 0.8574, 0.1172, 0.8574, 0.1172, 0.8574, 0.3091, 0.508, 0.3091, 0.508, 0.3091, 0.508, 0.3091, 0.508, 0.2968, 0.9682, 0.2968, 0.9682, 0.2968, 0.9682, 0.2968, 0.9682, 0.3091, 0.508, 0.3091, 0.508, 0.3091, 0.508, 0.3091, 0.508, 0.2787, 0.7253, 0.2787, 0.7253, 0.2787, 0.7253, 0.2787, 0.7253, 0.2461, 0.9297, 0.2461, 0.9297, 0.2461, 0.9297, 0.2461, 0.9297, 0.2787, 0.7253, 0.2787, 0.7253, 0.2787, 0.7253, 0.2787, 0.7253, 0.2787, 0.7253, 0.2787, 0.7253, 0.2787, 0.7253, 0.2787, 0.7253, 0.4577, 0.9878, 0.4577, 0.9878, 0.4577, 0.9878, 0.4577, 0.9878, 0.4577, 0.9878, 0.4577, 0.9878, 0.4577, 0.9878, 0.4577, 0.9878, 0.4577, 0.9878, 0.4577, 0.9878, 0.4577, 0.9878, 0.4577, 0.9878, 0.4577, 0.9878, 0.4577, 0.9878, 0.4577, 0.9878, 0.4577, 0.9878, 0.2787, 0.7253, 0.2787, 0.7253, 0.2787, 0.7253, 0.2787, 0.7253, 0.2787, 0.7253, 0.2787, 0.7253, 0.2787, 0.7253, 0.2787, 0.7253, 0.2787, 0.7253, 0.2787, 0.7253, 0.2787, 0.7253, 0.2787, 0.7253, 0.2787, 0.7253, 0.2787, 0.7253, 0.2787, 0.7253, 0.2787, 0.7253, 0.2787, 0.7253, 0.2787, 0.7253, 0.2787, 0.7253, 0.2787, 0.7253, 0.2787, 0.7253, 0.2787, 0.7253, 0.2787, 0.7253, 0.2787, 0.7253, 0.2787, 0.7253, 0.2787, 0.7253, 0.2787, 0.7253, 0.2787, 0.7253, 0.2787, 0.7253, 0.2787, 0.7253, 0.2787, 0.7253, 0.2787, 0.7253, 0.2793, 0.7252, 0.2793, 0.7252, 0.2793, 0.7252, 0.2793, 0.7252, 0.2793, 0.7252, 0.2793, 0.7252, 0.2793, 0.7252, 0.2793, 0.7252, 0.2793, 0.7252, 0.2793, 0.7252, 0.2793, 0.7252, 0.2793, 0.7252, 0.2793, 0.7252, 0.2793, 0.7252, 0.2793, 0.7252, 0.2793, 0.7252, 0.2793, 0.7252, 0.2793, 0.7252, 0.2793, 0.7252, 0.2793, 0.7252, 0.2793, 0.7252, 0.2793, 0.7252, 0.2793, 0.7252, 0.2793, 0.7252, 0.2793, 0.7252, 0.2793, 0.7252, 0.2793, 0.7252, 0.2793, 0.7252, 0.2793, 0.7252, 0.2793, 0.7252, 0.2793, 0.7252, 0.2793, 0.7252, 0.4765, 0.9706, 0.4765, 0.9706, 0.4765, 0.9706, 0.4765, 0.9706, 0.4765, 0.9706, 0.4765, 0.9706, 0.4765, 0.9706, 0.4765, 0.9706, 0.4765, 0.9706, 0.4765, 0.9706, 0.4765, 0.9706, 0.4765, 0.9706, 0.4765, 0.9706, 0.4765, 0.9706, 0.4765, 0.9706, 0.4765, 0.9706, 0.4765, 0.9706, 0.4765, 0.9706, 0.4765, 0.9706, 0.4765, 0.9706, 0.4765, 0.9706, 0.4765, 0.9706, 0.4765, 0.9706, 0.4765, 0.9706, 0.2968, 0.9682, 0.2968, 0.9682, 0.2968, 0.9682, 0.2968, 0.9682, 0.2968, 0.9682, 0.2968, 0.9682, 0.2968, 0.9682, 0.2968, 0.9682, 0.2968, 0.9682, 0.2968, 0.9682, 0.2968, 0.9682, 0.2968, 0.9682, 0.2968, 0.9682, 0.2968, 0.9682, 0.2968, 0.9682, 0.2968, 0.9682, 0.2968, 0.9682, 0.2968, 0.9682, 0.2968, 0.9682, 0.2968, 0.9682, 0.2968, 0.9682, 0.2968, 0.9682, 0.2968, 0.9682, 0.2968, 0.9682, 0.2968, 0.9682, 0.2968, 0.9682, 0.2968, 0.9682, 0.2968, 0.9682, 0.03447, 1.021, 0.03447, 1.021, 0.03447, 1.021, 0.03447, 1.021, 0.3091, 0.508, 0.3091, 0.508, 0.3091, 0.508, 0.3091, 0.508, 0.1172, 0.8574, 0.1172, 0.8574, 0.1172, 0.8574, 0.1172, 0.8574, 0.3682, 0.5105, 0.3682, 0.5105, 0.3682, 0.5105, 0.3682, 0.5105, 0.3682, 0.5105, 0.3682, 0.5105, 0.3682, 0.5105, 0.3682, 0.5105, 0.3682, 0.5105, 0.3682, 0.5105, 0.3682, 0.5105, 0.3682, 0.5105, 0.3682, 0.5105, 0.3682, 0.5105, 0.3682, 0.5105, 0.3682, 0.5105, 0.3682, 0.5105, 0.3682, 0.5105, 0.3682, 0.5105, 0.3682, 0.5105, 0.4479, 0.9937, 0.4479, 0.9937, 0.4479, 0.9937, 0.4479, 0.9937, 0.4479, 0.9937, 0.4479, 0.9937, 0.4479, 0.9937, 0.4479, 0.9937, 0.4479, 0.9937, 0.4479, 0.9937, 0.4479, 0.9937, 0.4479, 0.9937, 0.4479, 0.9937, 0.4479, 0.9937, 0.4479, 0.9937, 0.4479, 0.9937, 0.4479, 0.9937, 0.4479, 0.9937, 0.4479, 0.9937, 0.4479, 0.9937, 0.4479, 0.9937, 0.4479, 0.9937, 0.4479, 0.9937, 0.4479, 0.9937, 0.4479, 0.9937, 0.4479, 0.9937, 0.4479, 0.9937, 0.4479, 0.9937, 0.4479, 0.9937, 0.4479, 0.9937, 0.4479, 0.9937, 0.4479, 0.9937, 0.4479, 0.9937, 0.4479, 0.9937, 0.4479, 0.9937, 0.4479, 0.9937, 0.4479, 0.9937, 0.4479, 0.9937, 0.4479, 0.9937, 0.4479, 0.9937, 0.4479, 0.9937, 0.4479, 0.9937, 0.4479, 0.9937, 0.4479, 0.9937, 0.4479, 0.9937, 0.4479, 0.9937, 0.4479, 0.9937, 0.4479, 0.9937, 0.4479, 0.9937, 0.4479, 0.9937, 0.4479, 0.9937, 0.4479, 0.9937, 0.4479, 0.9937, 0.4479, 0.9937, 0.4479, 0.9937, 0.4479, 0.9937, 0.4479, 0.9937, 0.4479, 0.9937, 0.4479, 0.9937, 0.4479, 0.9937, 0.4479, 0.9937, 0.4479, 0.9937, 0.4479, 0.9937, 0.2793, 0.7252, 0.2793, 0.7252, 0.2793, 0.7252, 0.2793, 0.7252, 0.2461, 0.9297, 0.2461, 0.9297, 0.2461, 0.9297, 0.2461, 0.9297, 0.05169, 0.9531, 0.05169, 0.9531, 0.05169, 0.9531, 0.05169, 0.9531, 0.05169, 0.9531, 0.05169, 0.9531, 0.05169, 0.9531, 0.05169, 0.9531, 0.2461, 0.9297, 0.2461, 0.9297, 0.2461, 0.9297, 0.2461, 0.9297, 0.04975, 0.9486, 0.04975, 0.9486, 0.04975, 0.9486, 0.04975, 0.9486, 0.04975, 0.9486, 0.03447, 1.021, 0.03447, 1.021, 0.03447, 1.021, 0.03447, 1.021, 0.2974, 0.9689, 0.2974, 0.9689, 0.2974, 0.9689, 0.2974, 0.9689, 0.2974, 0.9689, 0.2974, 0.9689, 0.2974, 0.9689, 0.2974, 0.9689, 0.3091, 0.508, 0.3091, 0.508, 0.3091, 0.508, 0.3091, 0.508, 0.3091, 0.508, 0.3091, 0.508, 0.3091, 0.508, 0.3091, 0.508, 0.03447, 1.021, 0.03447, 1.021, 0.03447, 1.021, 0.03447, 1.021, 0.2787, 0.7253, 0.2787, 0.7253, 0.2787, 0.7253, 0.2787, 0.7253, 0.2793, 0.7252, 0.2793, 0.7252, 0.2793, 0.7252, 0.2793, 0.7252, 0.2793, 0.7252, 0.2793, 0.7252, 0.2793, 0.7252, 0.2793, 0.7252, 0.2793, 0.7252, 0.2793, 0.7252, 0.2793, 0.7252, 0.2793, 0.7252, 0.2793, 0.7252, 0.2793, 0.7252, 0.2793, 0.7252, 0.2793, 0.7252, 0.2793, 0.7252, 0.2793, 0.7252, 0.2793, 0.7252, 0.2793, 0.7252, 0.2793, 0.7252, 0.2793, 0.7252, 0.2793, 0.7252, 0.2793, 0.7252, 0.2793, 0.7252, 0.2793, 0.7252, 0.2793, 0.7252, 0.2793, 0.7252, 0.04923, 0.9494, 0.04923, 0.9494, 0.04923, 0.9494, 0.04923, 0.9494, 0.04851, 0.9486, 0.04851, 0.9486, 0.04851, 0.9486, 0.04851, 0.9486, 0.04923, 0.9494, 0.04923, 0.9494, 0.04923, 0.9494, 0.04923, 0.9494, 0.04923, 0.9494, 0.04923, 0.9494, 0.04923, 0.9494, 0.04923, 0.9494, 0.04851, 0.9486, 0.04851, 0.9486, 0.04851, 0.9486, 0.04851, 0.9486, 0.04851, 0.9486, 0.04851, 0.9486, 0.04943, 0.9491, 0.04943, 0.9491, 0.04943, 0.9491, 0.04943, 0.9491, 0.2793, 0.7252, 0.2803, 0.7264, 0.2803, 0.7264, 0.2793, 0.7252, 0.2793, 0.7252, 0.2787, 0.7253, 0.2787, 0.7253, 0.2787, 0.7253, 0.2787, 0.7253, 0.2787, 0.7253, 0.2787, 0.7253, 0.2787, 0.7253, 0.2787, 0.7253, 0.4454, 0.9937, 0.4454, 0.9937, 0.4454, 0.9937, 0.4454, 0.9937, 0.2787, 0.7253, 0.2787, 0.7253, 0.2787, 0.7253, 0.2787, 0.7253, 0.2787, 0.7253, 0.2787, 0.7253, 0.2787, 0.7253, 0.2787, 0.7253, 0.2793, 0.7252, 0.2793, 0.7252, 0.2793, 0.7252, 0.2793, 0.7252, 0.4454, 0.9937, 0.4454, 0.9937, 0.4454, 0.9937, 0.4454, 0.9937, 0.4454, 0.9937, 0.4454, 0.9937, 0.4454, 0.9937, 0.4454, 0.9937, 0.2787, 0.7253, 0.2787, 0.7253, 0.2787, 0.7253, 0.2787, 0.7253, 0.2787, 0.7253, 0.2787, 0.7253, 0.2787, 0.7253, 0.2787, 0.7253, 0.2787, 0.7253, 0.2787, 0.7253, 0.2787, 0.7253, 0.2787, 0.7253, 0.2787, 0.7253, 0.2787, 0.7253, 0.2787, 0.7253, 0.2787, 0.7253, 0.4553, 0.9878, 0.4553, 0.9878, 0.4553, 0.9878, 0.4553, 0.9878, 0.2787, 0.7253, 0.2787, 0.7253, 0.2787, 0.7253, 0.2787, 0.7253, 0.2787, 0.7253, 0.2787, 0.7253, 0.2787, 0.7253, 0.2787, 0.7253, 0.2787, 0.7253, 0.2787, 0.7253, 0.2787, 0.7253, 0.2787, 0.7253, 0.4553, 0.9878, 0.4553, 0.9878, 0.4553, 0.9878, 0.4553, 0.9878, 0.4553, 0.9878, 0.4553, 0.9878, 0.4553, 0.9878, 0.4553, 0.9878, 0.4553, 0.9878, 0.4553, 0.9878, 0.4553, 0.9878, 0.4553, 0.9878, 0.4553, 0.9878, 0.4553, 0.9878, 0.4553, 0.9878, 0.4553, 0.9878, 0.4553, 0.9878, 0.4553, 0.9878, 0.4553, 0.9878, 0.4553, 0.9878, 0.4553, 0.9878, 0.4553, 0.9878, 0.4553, 0.9878, 0.4553, 0.9878, 0.4553, 0.9878, 0.4553, 0.9878, 0.4553, 0.9878, 0.4553, 0.9878, 0.4553, 0.9878, 0.4553, 0.9878, 0.4553, 0.9878, 0.4553, 0.9878, 0.4553, 0.9878, 0.4553, 0.9878, 0.4553, 0.9878, 0.4553, 0.9878, 0.4553, 0.9878, 0.4553, 0.9878, 0.4553, 0.9878, 0.4553, 0.9878, 0.4553, 0.9878, 0.4553, 0.9878, 0.4553, 0.9878, 0.4553, 0.9878, 0.4553, 0.9878, 0.4553, 0.9878, 0.4553, 0.9878, 0.4553, 0.9878, 0.2793, 0.7252, 0.2793, 0.7252, 0.2793, 0.7252, 0.2793, 0.7252, 0.2793, 0.7252, 0.2793, 0.7252, 0.2793, 0.7252, 0.2793, 0.7252, 0.2793, 0.7252, 0.2793, 0.7252, 0.2793, 0.7252, 0.2793, 0.7252, 0.2793, 0.7252, 0.2793, 0.7252, 0.2793, 0.7252, 0.2793, 0.7252, 0.2793, 0.7252, 0.2793, 0.7252, 0.2793, 0.7252, 0.2793, 0.7252, 0.2793, 0.7252, 0.2793, 0.7252, 0.2793, 0.7252, 0.2793, 0.7252, 0.2793, 0.7252, 0.2793, 0.7252, 0.2793, 0.7252, 0.2793, 0.7252, 0.2793, 0.7252, 0.2793, 0.7252, 0.2793, 0.7252, 0.2793, 0.7252, 0.2793, 0.7252, 0.2793, 0.7252, 0.2793, 0.7252, 0.2793, 0.7252, 0.2793, 0.7252, 0.2793, 0.7252, 0.2793, 0.7252, 0.2793, 0.7252, 0.2793, 0.7252, 0.2793, 0.7252, 0.2793, 0.7252, 0.2793, 0.7252, 0.04923, 0.9494, 0.04923, 0.9494, 0.04923, 0.9494, 0.04923, 0.9494, 0.2793, 0.7252, 0.2793, 0.7252, 0.2793, 0.7252, 0.2793, 0.7252, 0.2793, 0.7252, 0.2793, 0.7252, 0.2793, 0.7252, 0.2793, 0.7252, 0.2793, 0.7252, 0.2793, 0.7252, 0.2793, 0.7252, 0.2793, 0.7252, 0.3091, 0.508, 0.3091, 0.508, 0.3091, 0.508, 0.3091, 0.508, 0.04923, 0.9494, 0.04923, 0.9494, 0.04923, 0.9494, 0.04923, 0.9494, 0.04923, 0.9494, 0.04923, 0.9494, 0.04923, 0.9494, 0.04923, 0.9494, 0.04923, 0.9494, 0.04923, 0.9494, 0.04923, 0.9494, 0.04923, 0.9494, 0.3091, 0.508, 0.3091, 0.508, 0.3091, 0.508, 0.3091, 0.508, 0.3091, 0.508, 0.3091, 0.508, 0.3091, 0.508, 0.3091, 0.508, 0.3091, 0.508, 0.3091, 0.508, 0.3091, 0.508, 0.3091, 0.508, 0.3091, 0.508, 0.3091, 0.508, 0.3091, 0.508, 0.3091, 0.508, 0.3091, 0.508, 0.3091, 0.508, 0.3091, 0.508, 0.3091, 0.508, 0.3091, 0.508, 0.3091, 0.508, 0.3091, 0.508, 0.3091, 0.508, 0.3091, 0.508, 0.3091, 0.508, 0.3091, 0.508, 0.3091, 0.508, 0.3091, 0.508, 0.3091, 0.508, 0.3091, 0.508, 0.3091, 0.508, 0.3091, 0.508, 0.3091, 0.508, 0.3091, 0.508, 0.3091, 0.508, 0.3091, 0.508, 0.3091, 0.508, 0.3091, 0.508, 0.3091, 0.508, 0.3091, 0.508, 0.3091, 0.508, 0.3091, 0.508, 0.3091, 0.508, 0.3091, 0.508, 0.3091, 0.508, 0.3091, 0.508, 0.3091, 0.508, 0.3091, 0.508, 0.3091, 0.508, 0.3091, 0.508, 0.3091, 0.508, 0.3091, 0.508, 0.3091, 0.508, 0.3091, 0.508, 0.3091, 0.508, 0.3091, 0.508, 0.3091, 0.508, 0.3091, 0.508, 0.3091, 0.508, 0.3091, 0.508, 0.3091, 0.508, 0.3091, 0.508, 0.3091, 0.508, 0.3091, 0.508, 0.3091, 0.508, 0.3091, 0.508, 0.3091, 0.508, 0.3091, 0.508, 0.3091, 0.508, 0.3091, 0.508, 0.3091, 0.508, 0.3091, 0.508, 0.3091, 0.508, 0.3091, 0.508, 0.3091, 0.508, 0.3091, 0.508, 0.3091, 0.508, 0.3091, 0.508, 0.3091, 0.508, 0.3091, 0.508, 0.3091, 0.508, 0.3091, 0.508, 0.3091, 0.508, 0.3091, 0.508, 0.3091, 0.508, 0.3091, 0.508, 0.3091, 0.508, 0.3091, 0.508, 0.3091, 0.508, 0.3091, 0.508, 0.3091, 0.508, 0.3091, 0.508, 0.3091, 0.508, 0.3091, 0.508, 0.3091, 0.508, 0.3091, 0.508, 0.3091, 0.508, 0.3091, 0.508, 0.3091, 0.508, 0.3091, 0.508, 0.3091, 0.508, 0.3091, 0.508, 0.3091, 0.508, 0.3091, 0.508, 0.3091, 0.508, 0.3091, 0.508, 0.3091, 0.508, 0.3091, 0.508, 0.3091, 0.508, 0.3091, 0.508, 0.3091, 0.508, 0.3091, 0.508, 0.3091, 0.508, 0.3091, 0.508, 0.3091, 0.508, 0.3091, 0.508, 0.3091, 0.508, 0.3091, 0.508, 0.3091, 0.508, 0.3091, 0.508, 0.3091, 0.508, 0.3091, 0.508, 0.3091, 0.508, 0.3091, 0.508, 0.3091, 0.508, 0.3091, 0.508, 0.3091, 0.508, 0.3091, 0.508, 0.3091, 0.508, 0.3091, 0.508, 0.3091, 0.508, 0.3091, 0.508, 0.3091, 0.508, 0.3091, 0.508, 0.3091, 0.508, 0.3091, 0.508, 0.3091, 0.508, 0.3091, 0.508, 0.3091, 0.508, 0.3091, 0.508, 0.3091, 0.508, 0.3091, 0.508, 0.3091, 0.508, 0.2974, 0.9709, 0.2974, 0.9709, 0.2974, 0.9709, 0.2974, 0.9709, 0.2974, 0.9709, 0.2974, 0.9709, 0.2974, 0.9709, 0.2974, 0.9709, 0.2968, 0.9682, 0.2968, 0.9682, 0.2968, 0.9682, 0.2968, 0.9682, 0.2968, 0.9682, 0.2968, 0.9682, 0.2968, 0.9682, 0.2968, 0.9682, 0.3091, 0.508, 0.3091, 0.508, 0.3091, 0.508, 0.3091, 0.508, 0.2968, 0.9682, 0.2968, 0.9682, 0.2968, 0.9682, 0.2968, 0.9682, 0.3098, 0.5079, 0.3098, 0.5079, 0.3091, 0.508, 0.3091, 0.508, 0.3091, 0.508, 0.3098, 0.5079, 0.3098, 0.5079, 0.3091, 0.508, 0.3091, 0.508, 0.3091, 0.508, 0.3091, 0.508, 0.3091, 0.508, 0.3091, 0.508, 0.3091, 0.508, 0.3091, 0.508, 0.3091, 0.508, 0.3091, 0.508, 0.3091, 0.508, 0.3091, 0.508, 0.3091, 0.508, 0.3091, 0.508, 0.3091, 0.508, 0.3091, 0.508, 0.3091, 0.508, 0.3091, 0.508, 0.3091, 0.508, 0.3091, 0.508, 0.3091, 0.508, 0.3091, 0.508, 0.3091, 0.508, 0.2968, 0.9682, 0.2968, 0.9682, 0.2968, 0.9682, 0.2968, 0.9682, 0.3091, 0.508, 0.3091, 0.508, 0.3091, 0.508, 0.3091, 0.508, 0.2968, 0.9682, 0.2968, 0.9682, 0.2968, 0.9682, 0.2968, 0.9682, 0.3091, 0.508, 0.3091, 0.508, 0.3091, 0.508, 0.3091, 0.508, 0.2968, 0.9682, 0.2968, 0.9682, 0.2968, 0.9682, 0.2968, 0.9682, 0.2787, 0.7253, 0.2787, 0.7253, 0.2787, 0.7253, 0.2787, 0.7253, 0.2787, 0.7253, 0.2787, 0.7253, 0.2787, 0.7253, 0.2787, 0.7253, 0.2787, 0.7253, 0.2787, 0.7253, 0.2787, 0.7253, 0.2787, 0.7253, 0.4577, 0.9878, 0.4577, 0.9878, 0.4577, 0.9878, 0.4577, 0.9878, 0.4577, 0.9878, 0.4577, 0.9878, 0.4577, 0.9878, 0.4577, 0.9878, 0.4577, 0.9878, 0.4577, 0.9878, 0.4577, 0.9878, 0.4577, 0.9878, 0.4577, 0.9878, 0.4577, 0.9878, 0.4577, 0.9878, 0.4577, 0.9878, 0.2787, 0.7253, 0.2787, 0.7253, 0.2787, 0.7253, 0.2787, 0.7253, 0.2787, 0.7253, 0.2787, 0.7253, 0.2787, 0.7253, 0.2787, 0.7253, 0.2787, 0.7253, 0.2787, 0.7253, 0.2787, 0.7253, 0.2787, 0.7253, 0.2787, 0.7253, 0.2787, 0.7253, 0.2787, 0.7253, 0.2787, 0.7253, 0.2787, 0.7253, 0.2787, 0.7253, 0.2787, 0.7253, 0.2787, 0.7253, 0.2787, 0.7253, 0.2787, 0.7253, 0.2787, 0.7253, 0.2787, 0.7253, 0.2787, 0.7253, 0.2787, 0.7253, 0.2787, 0.7253, 0.2787, 0.7253, 0.2787, 0.7253, 0.2787, 0.7253, 0.2787, 0.7253, 0.2787, 0.7253, 0.2793, 0.7252, 0.2793, 0.7252, 0.2793, 0.7252, 0.2793, 0.7252, 0.2793, 0.7252, 0.2793, 0.7252, 0.2793, 0.7252, 0.2793, 0.7252, 0.2793, 0.7252, 0.2793, 0.7252, 0.2793, 0.7252, 0.2793, 0.7252, 0.2793, 0.7252, 0.2793, 0.7252, 0.2793, 0.7252, 0.2793, 0.7252, 0.2793, 0.7252, 0.2793, 0.7252, 0.2793, 0.7252, 0.2793, 0.7252, 0.2793, 0.7252, 0.2793, 0.7252, 0.2793, 0.7252, 0.2793, 0.7252, 0.2793, 0.7252, 0.2793, 0.7252, 0.2793, 0.7252, 0.2793, 0.7252, 0.2793, 0.7252, 0.2793, 0.7252, 0.2793, 0.7252, 0.2793, 0.7252, 0.4765, 0.9706, 0.4765, 0.9706, 0.4765, 0.9706, 0.4765, 0.9706, 0.4765, 0.9706, 0.4765, 0.9706, 0.4765, 0.9706, 0.4765, 0.9706, 0.4765, 0.9706, 0.4765, 0.9706, 0.4765, 0.9706, 0.4765, 0.9706, 0.4765, 0.9706, 0.4765, 0.9706, 0.4765, 0.9706, 0.4765, 0.9706, 0.4765, 0.9706, 0.4765, 0.9706, 0.4765, 0.9706, 0.4765, 0.9706, 0.4765, 0.9706, 0.4765, 0.9706, 0.4765, 0.9706, 0.4765, 0.9706, 0.2968, 0.9682, 0.2968, 0.9682, 0.2968, 0.9682, 0.2968, 0.9682, 0.2968, 0.9682, 0.2968, 0.9682, 0.2968, 0.9682, 0.2968, 0.9682, 0.2968, 0.9682, 0.2968, 0.9682, 0.2968, 0.9682, 0.2968, 0.9682, 0.2968, 0.9682, 0.2968, 0.9682, 0.2968, 0.9682, 0.2968, 0.9682, 0.2968, 0.9682, 0.2968, 0.9682, 0.2968, 0.9682, 0.2968, 0.9682, 0.2968, 0.9682, 0.2968, 0.9682, 0.2968, 0.9682, 0.2968, 0.9682, 0.2968, 0.9682, 0.2968, 0.9682, 0.2968, 0.9682, 0.2968, 0.9682, 0.3682, 0.5105, 0.3682, 0.5105, 0.3682, 0.5105, 0.3682, 0.5105, 0.3682, 0.5105, 0.3682, 0.5105, 0.3682, 0.5105, 0.3682, 0.5105, 0.3682, 0.5105, 0.3682, 0.5105, 0.3682, 0.5105, 0.3682, 0.5105, 0.3682, 0.5105, 0.3682, 0.5105, 0.3682, 0.5105, 0.3682, 0.5105, 0.3682, 0.5105, 0.3682, 0.5105, 0.3682, 0.5105, 0.3682, 0.5105, 0.4479, 0.9937, 0.4479, 0.9937, 0.4479, 0.9937, 0.4479, 0.9937, 0.4479, 0.9937, 0.4479, 0.9937, 0.4479, 0.9937, 0.4479, 0.9937, 0.4479, 0.9937, 0.4479, 0.9937, 0.4479, 0.9937, 0.4479, 0.9937, 0.4479, 0.9937, 0.4479, 0.9937, 0.4479, 0.9937, 0.4479, 0.9937, 0.4479, 0.9937, 0.4479, 0.9937, 0.4479, 0.9937, 0.4479, 0.9937, 0.4479, 0.9937, 0.4479, 0.9937, 0.4479, 0.9937, 0.4479, 0.9937, 0.4479, 0.9937, 0.4479, 0.9937, 0.4479, 0.9937, 0.4479, 0.9937, 0.4479, 0.9937, 0.4479, 0.9937, 0.4479, 0.9937, 0.4479, 0.9937, 0.4479, 0.9937, 0.4479, 0.9937, 0.4479, 0.9937, 0.4479, 0.9937, 0.4479, 0.9937, 0.4479, 0.9937, 0.4479, 0.9937, 0.4479, 0.9937, 0.4479, 0.9937, 0.4479, 0.9937, 0.4479, 0.9937, 0.4479, 0.9937, 0.4479, 0.9937, 0.4479, 0.9937, 0.4479, 0.9937, 0.4479, 0.9937, 0.4479, 0.9937, 0.4479, 0.9937, 0.4479, 0.9937, 0.4479, 0.9937, 0.4479, 0.9937, 0.4479, 0.9937, 0.4479, 0.9937, 0.4479, 0.9937, 0.4479, 0.9937, 0.4479, 0.9937, 0.4479, 0.9937, 0.2793, 0.7252, 0.2793, 0.7252, 0.2793, 0.7252, 0.2793, 0.7252, 0.05169, 0.9531, 0.05169, 0.9531, 0.05169, 0.9531, 0.05169, 0.9531, 0.05169, 0.9531, 0.05169, 0.9531, 0.05169, 0.9531, 0.05169, 0.9531, 0.04975, 0.9486, 0.04975, 0.9486, 0.04975, 0.9486, 0.04975, 0.9486, 0.04975, 0.9486, 0.2974, 0.9689, 0.2974, 0.9689, 0.2974, 0.9689, 0.2974, 0.9689, 0.2974, 0.9689, 0.2974, 0.9689, 0.2974, 0.9689, 0.2974, 0.9689, 0.3091, 0.508, 0.3091, 0.508, 0.3091, 0.508, 0.3091, 0.508, 0.3091, 0.508, 0.3091, 0.508, 0.3091, 0.508, 0.3091, 0.508, 0.2787, 0.7253, 0.2787, 0.7253, 0.2787, 0.7253, 0.2787, 0.7253, 0.2793, 0.7252, 0.2793, 0.7252, 0.2793, 0.7252, 0.2793, 0.7252, 0.2793, 0.7252, 0.2793, 0.7252, 0.2793, 0.7252, 0.2793, 0.7252, 0.2793, 0.7252, 0.2793, 0.7252, 0.2793, 0.7252, 0.2793, 0.7252, 0.2793, 0.7252, 0.2793, 0.7252, 0.2793, 0.7252, 0.2793, 0.7252, 0.2793, 0.7252, 0.2793, 0.7252, 0.2793, 0.7252, 0.2793, 0.7252, 0.2793, 0.7252, 0.2793, 0.7252, 0.2793, 0.7252, 0.2793, 0.7252, 0.2793, 0.7252, 0.2793, 0.7252, 0.2793, 0.7252, 0.2793, 0.7252, 0.04923, 0.9494, 0.04923, 0.9494, 0.04923, 0.9494, 0.04923, 0.9494, 0.04851, 0.9486, 0.04851, 0.9486, 0.04851, 0.9486, 0.04851, 0.9486, 0.04923, 0.9494, 0.04923, 0.9494, 0.04923, 0.9494, 0.04923, 0.9494, 0.04923, 0.9494, 0.04923, 0.9494, 0.04923, 0.9494, 0.04923, 0.9494, 0.04851, 0.9486, 0.04851, 0.9486, 0.04851, 0.9486, 0.04851, 0.9486, 0.04851, 0.9486, 0.04851, 0.9486, 0.04943, 0.9491, 0.04943, 0.9491, 0.04943, 0.9491, 0.04943, 0.9491, 0.2793, 0.7252, 0.2793, 0.7252, 0.2793, 0.7252, 0.2803, 0.7264, 0.2803, 0.7264])
me_cube.materials.append(mat_material)
me_cube.use_mirror_vertex_groups = False
me_cube.update()

# ---- objects
ob_claude = bpy.data.objects.new('Claude', me_cube)

# ---- transforms, parenting, visibility, modifiers, constraints
ob_claude.location = (0.0, 0.0, 0.0)
ob_claude.lock_rotations_4d = False
ob_claude.empty_display_type = 'ARROWS'
ob_claude.lineart.crease_threshold = 0.0

# ---- collection membership
col_collection.objects.link(ob_claude)

# ---- scene / render settings (as saved in the file)
scene.frame_start = 1; scene.frame_end = 250; scene.frame_set(51)
scene.render.engine = 'BLENDER_EEVEE_NEXT'
scene.cycles.sampling_pattern = 'TABULATED_SOBOL'
scene.view_settings.view_transform = 'Filmic'
bpy.context.view_layer.update()

# ---- added for rendering (the .blend has no active camera and no usable light): camera, sun
cam_auto = bpy.data.cameras.new('AutoCamera')
cam_auto.lens = 50.0
cam_auto.sensor_width = 36.0
cam_auto.clip_end = 1000.0
ob_auto_camera = bpy.data.objects.new('AutoCamera', cam_auto)
scene.collection.objects.link(ob_auto_camera)
ob_auto_camera.location = (2.21129, -2.62027, 2.70811)
ob_auto_camera.rotation_euler = (1.09748, -7.21219e-08, 0.694738)
scene.camera = ob_auto_camera
light_auto_sun = bpy.data.lights.new('AutoSun', 'SUN')
light_auto_sun.energy = 3.0
light_auto_sun.angle = 0.0523599
ob_auto_sun = bpy.data.objects.new('AutoSun', light_auto_sun)
scene.collection.objects.link(ob_auto_sun)
ob_auto_sun.rotation_euler = (0.872665, 0.174533, 0.523599)
bpy.context.view_layer.update()
